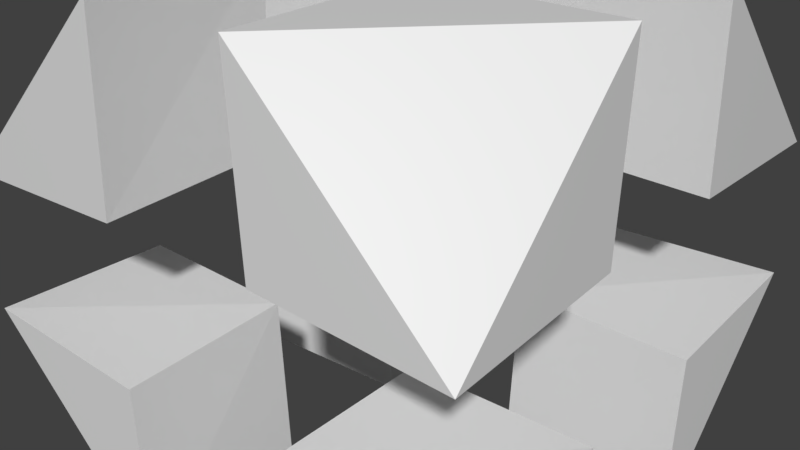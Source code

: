 # Source: ModelSelector.blend  (saved by Blender 2.91.10; exported with 4.5.12 LTS)
import bpy
from mathutils import Matrix  # noqa: F401  (used for matrix-valued properties, if any)

bpy.ops.wm.read_factory_settings(use_empty=True)
scene = bpy.context.scene
scene.name = 'Scene'

# ---- collections
col_collection_1 = bpy.data.collections.new('Collection 1'); scene.collection.children.link(col_collection_1)

# ---- materials (node trees are filled in below, after node groups)
mat_material = bpy.data.materials.new('Material')
mat_material.use_transparent_shadow = False

# ---- material node trees
mat_material.use_nodes = True; mat_material.node_tree.nodes.clear()
_N = mat_material.node_tree.nodes; _L = mat_material.node_tree.links
n0 = _N.new('ShaderNodeBsdfPrincipled'); n0.name = 'Principled BSDF'; n0.location = (10, 300)
n0.distribution = 'GGX'
n0.subsurface_method = 'BURLEY'
n0.inputs[3].default_value = 1.45
n0.inputs[27].default_value = (0.0, 0.0, 0.0, 1.0)
n0.inputs[28].default_value = 1.0
n1 = _N.new('ShaderNodeOutputMaterial'); n1.name = 'Material Output'; n1.location = (300, 300)
_L.new(n0.outputs[0], n1.inputs[0])
n1.is_active_output = True

# ---- world
world_world = bpy.data.worlds.new('World'); scene.world = world_world
world_world.color = (0.05088, 0.05088, 0.05088)
world_world.use_sun_shadow = False
world_world.sun_shadow_jitter_overblur = 0.0
world_world.cycles.sampling_method = 'MANUAL'

# ---- meshes
me_cube_002 = bpy.data.meshes.new('Cube.002')
me_cube_002.from_pydata([(0.5, 0.5, 1.0), (0.5, 0.2, 1.0), (0.2, 0.5, 1.0), (0.5, 0.5, 0.7)], [(2, 0), (0, 1), (0, 3)], [])
_uv = me_cube_002.uv_layers.new(name='UVMap')
_uv.uv.foreach_set('vector', [])
me_cube_002.materials.append(mat_material)
me_cube_002.use_remesh_fix_poles = True
me_cube_002.use_remesh_preserve_attributes = False
me_cube_002.use_mirror_vertex_groups = False
me_cube_002.update()
me_cube_010 = bpy.data.meshes.new('Cube.010')
me_cube_010.from_pydata([(-0.5, 0.5, 1.0), (-0.2, 0.5, 1.0), (-0.5, 0.2, 1.0), (-0.5, 0.5, 0.7)], [(1, 0), (0, 2), (0, 3)], [])
_uv = me_cube_010.uv_layers.new(name='UVMap')
_uv.uv.foreach_set('vector', [])
me_cube_010.materials.append(mat_material)
me_cube_010.use_remesh_fix_poles = True
me_cube_010.use_remesh_preserve_attributes = False
me_cube_010.use_mirror_vertex_groups = False
me_cube_010.update()
me_cube_011 = bpy.data.meshes.new('Cube.011')
me_cube_011.from_pydata([(0.5, -0.5, 1.0), (0.2, -0.5, 1.0), (0.5, -0.2, 1.0), (0.5, -0.5, 0.7)], [(1, 0), (0, 2), (0, 3)], [])
_uv = me_cube_011.uv_layers.new(name='UVMap')
_uv.uv.foreach_set('vector', [])
me_cube_011.materials.append(mat_material)
me_cube_011.use_remesh_fix_poles = True
me_cube_011.use_remesh_preserve_attributes = False
me_cube_011.use_mirror_vertex_groups = False
me_cube_011.update()
me_cube_012 = bpy.data.meshes.new('Cube.012')
me_cube_012.from_pydata([(-0.5, -0.5, 1.0), (-0.2, -0.5, 1.0), (-0.5, -0.2, 1.0), (-0.5, -0.5, 0.7)], [(1, 0), (0, 2), (0, 3)], [])
_uv = me_cube_012.uv_layers.new(name='UVMap')
_uv.uv.foreach_set('vector', [])
me_cube_012.materials.append(mat_material)
me_cube_012.use_remesh_fix_poles = True
me_cube_012.use_remesh_preserve_attributes = False
me_cube_012.use_mirror_vertex_groups = False
me_cube_012.update()
me_cube_013 = bpy.data.meshes.new('Cube.013')
me_cube_013.from_pydata([(0.5, 0.5, 0.0), (0.2, 0.5, 0.0), (0.5, 0.2, 0.0), (0.5, 0.5, 0.3)], [(1, 0), (0, 2), (0, 3)], [])
_uv = me_cube_013.uv_layers.new(name='UVMap')
_uv.uv.foreach_set('vector', [])
me_cube_013.materials.append(mat_material)
me_cube_013.use_remesh_fix_poles = True
me_cube_013.use_remesh_preserve_attributes = False
me_cube_013.use_mirror_vertex_groups = False
me_cube_013.update()
me_cube_014 = bpy.data.meshes.new('Cube.014')
me_cube_014.from_pydata([(-0.5, 0.5, 0.0), (-0.2, 0.5, 0.0), (-0.5, 0.2, 0.0), (-0.5, 0.5, 0.3)], [(1, 0), (0, 2), (0, 3)], [])
_uv = me_cube_014.uv_layers.new(name='UVMap')
_uv.uv.foreach_set('vector', [])
me_cube_014.materials.append(mat_material)
me_cube_014.use_remesh_fix_poles = True
me_cube_014.use_remesh_preserve_attributes = False
me_cube_014.use_mirror_vertex_groups = False
me_cube_014.update()
me_cube_015 = bpy.data.meshes.new('Cube.015')
me_cube_015.from_pydata([(0.5, -0.5, 0.0), (0.2, -0.5, 0.0), (0.5, -0.2, 0.0), (0.5, -0.5, 0.3)], [(1, 0), (0, 2), (0, 3)], [])
_uv = me_cube_015.uv_layers.new(name='UVMap')
_uv.uv.foreach_set('vector', [])
me_cube_015.materials.append(mat_material)
me_cube_015.use_remesh_fix_poles = True
me_cube_015.use_remesh_preserve_attributes = False
me_cube_015.use_mirror_vertex_groups = False
me_cube_015.update()
me_cube_016 = bpy.data.meshes.new('Cube.016')
me_cube_016.from_pydata([(-0.5, -0.5, 0.0), (-0.2, -0.5, 0.0), (-0.5, -0.2, 0.0), (-0.5, -0.5, 0.3)], [(1, 0), (0, 2), (0, 3)], [])
_uv = me_cube_016.uv_layers.new(name='UVMap')
_uv.uv.foreach_set('vector', [])
me_cube_016.materials.append(mat_material)
me_cube_016.use_remesh_fix_poles = True
me_cube_016.use_remesh_preserve_attributes = False
me_cube_016.use_mirror_vertex_groups = False
me_cube_016.update()

# ---- objects
ob_topf = bpy.data.objects.new('TopF', me_cube_002)
ob_topr = bpy.data.objects.new('TopR', me_cube_010)
ob_topl = bpy.data.objects.new('TopL', me_cube_011)
ob_topb = bpy.data.objects.new('TopB', me_cube_012)
ob_botf = bpy.data.objects.new('BotF', me_cube_013)
ob_botr = bpy.data.objects.new('BotR', me_cube_014)
ob_botl = bpy.data.objects.new('BotL', me_cube_015)
ob_botb = bpy.data.objects.new('BotB', me_cube_016)

# ---- transforms, parenting, visibility, modifiers, constraints
ob_topf.location = (0.0, 0.0, 0.0)
ob_topf.lineart.crease_threshold = 0.0
_m = ob_topf.modifiers.new('Skin', 'SKIN')
_m.use_x_symmetry = False
ob_topr.location = (0.0, 0.0, 0.0)
ob_topr.lineart.crease_threshold = 0.0
_m = ob_topr.modifiers.new('Skin', 'SKIN')
_m.use_x_symmetry = False
ob_topl.location = (0.0, 0.0, 0.0)
ob_topl.lineart.crease_threshold = 0.0
_m = ob_topl.modifiers.new('Skin', 'SKIN')
_m.use_x_symmetry = False
ob_topb.location = (0.0, 0.0, 0.0)
ob_topb.lineart.crease_threshold = 0.0
_m = ob_topb.modifiers.new('Skin', 'SKIN')
_m.use_x_symmetry = False
ob_botf.location = (0.0, 0.0, 0.0)
ob_botf.lineart.crease_threshold = 0.0
_m = ob_botf.modifiers.new('Skin', 'SKIN')
_m.use_x_symmetry = False
ob_botr.location = (0.0, 0.0, 0.0)
ob_botr.lineart.crease_threshold = 0.0
_m = ob_botr.modifiers.new('Skin', 'SKIN')
_m.use_x_symmetry = False
ob_botl.location = (0.0, 0.0, 0.0)
ob_botl.lineart.crease_threshold = 0.0
_m = ob_botl.modifiers.new('Skin', 'SKIN')
_m.use_x_symmetry = False
ob_botb.location = (0.0, 0.0, 0.0)
ob_botb.lineart.crease_threshold = 0.0
_m = ob_botb.modifiers.new('Skin', 'SKIN')
_m.use_x_symmetry = False

# ---- collection membership
col_collection_1.objects.link(ob_topf)
col_collection_1.objects.link(ob_topr)
col_collection_1.objects.link(ob_topl)
col_collection_1.objects.link(ob_topb)
col_collection_1.objects.link(ob_botf)
col_collection_1.objects.link(ob_botr)
col_collection_1.objects.link(ob_botl)
col_collection_1.objects.link(ob_botb)

# ---- scene / render settings (as saved in the file)
scene.frame_start = 1; scene.frame_end = 250; scene.frame_set(0)
scene.render.engine = 'BLENDER_EEVEE_NEXT'
scene.render.resolution_percentage = 50
scene.render.dither_intensity = 0.0
scene.render.use_motion_blur = True
scene.cycles.use_denoising = False
scene.cycles.samples = 128
scene.cycles.sampling_pattern = 'TABULATED_SOBOL'
scene.cycles.use_adaptive_sampling = False
scene.cycles.use_light_tree = False
scene.cycles.blur_glossy = 0.0
scene.cycles.sample_clamp_indirect = 0.0
scene.eevee.use_gtao = True
scene.eevee.use_raytracing = True
scene.view_settings.view_transform = 'Standard'
bpy.context.view_layer.update()

# ---- added for rendering (the .blend has no active camera and no usable light): camera, sun
cam_auto = bpy.data.cameras.new('AutoCamera')
cam_auto.lens = 50.0
cam_auto.sensor_width = 36.0
cam_auto.clip_end = 1000.0
ob_auto_camera = bpy.data.objects.new('AutoCamera', cam_auto)
scene.collection.objects.link(ob_auto_camera)
ob_auto_camera.location = (1.68786, -2.02543, 1.85029)
ob_auto_camera.rotation_euler = (1.09748, -7.21219e-08, 0.694738)
scene.camera = ob_auto_camera
light_auto_sun = bpy.data.lights.new('AutoSun', 'SUN')
light_auto_sun.energy = 3.0
light_auto_sun.angle = 0.0523599
ob_auto_sun = bpy.data.objects.new('AutoSun', light_auto_sun)
scene.collection.objects.link(ob_auto_sun)
ob_auto_sun.rotation_euler = (0.872665, 0.174533, 0.523599)
bpy.context.view_layer.update()
